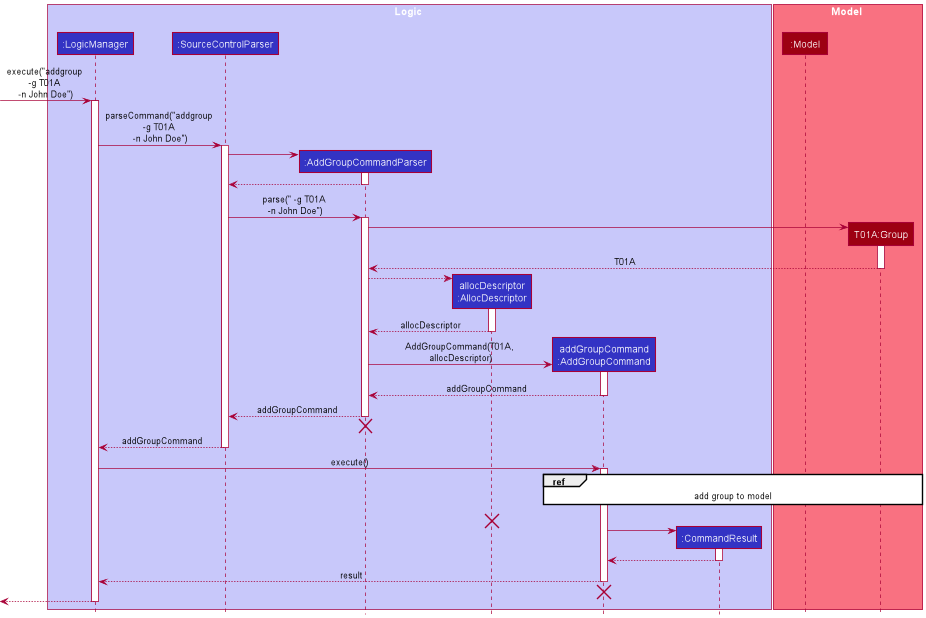

The diagram above was rendered by PlantUML. Its source (embedded in the PNG):
@startuml
!include style.puml

box Logic LOGIC_COLOR_T1
participant ":LogicManager" as LogicManager LOGIC_COLOR
participant ":SourceControlParser" as SourceControlParser LOGIC_COLOR
participant ":AddGroupCommandParser" as AddGroupCommandParser LOGIC_COLOR
participant "allocDescriptor\n:AllocDescriptor" as JohnDoeDescriptor LOGIC_COLOR
participant "addGroupCommand\n:AddGroupCommand" as AddGroupCommand LOGIC_COLOR
participant ":CommandResult" as CommandResult LOGIC_COLOR
end box

box Model MODEL_COLOR_T1
participant ":Model" as Model MODEL_COLOR
participant "T01A:Group" as Group MODEL_COLOR
end box

[-> LogicManager : execute("addgroup \n-g T01A \n-n John Doe")
activate LogicManager

LogicManager -> SourceControlParser : parseCommand("addgroup \n-g T01A \n-n John Doe")
activate SourceControlParser

create AddGroupCommandParser
SourceControlParser -> AddGroupCommandParser
activate AddGroupCommandParser

AddGroupCommandParser --> SourceControlParser
deactivate AddGroupCommandParser

SourceControlParser -> AddGroupCommandParser : parse(" -g T01A \n-n John Doe")
activate AddGroupCommandParser

create Group
AddGroupCommandParser -> Group
activate Group

Group --> AddGroupCommandParser : T01A
deactivate Group

create JohnDoeDescriptor
AddGroupCommandParser --> JohnDoeDescriptor
activate JohnDoeDescriptor

JohnDoeDescriptor --> AddGroupCommandParser : allocDescriptor
deactivate JohnDoeDescriptor

create AddGroupCommand
AddGroupCommandParser -> AddGroupCommand : AddGroupCommand(T01A, \nallocDescriptor)
activate AddGroupCommand

AddGroupCommand --> AddGroupCommandParser : addGroupCommand
deactivate AddGroupCommand

AddGroupCommandParser --> SourceControlParser : addGroupCommand
deactivate AddGroupCommandParser
'Hidden arrow to position the destroy marker below the end of the activation bar.
AddGroupCommandParser -[hidden]-> SourceControlParser
destroy AddGroupCommandParser

SourceControlParser --> LogicManager : addGroupCommand
deactivate SourceControlParser

LogicManager -> AddGroupCommand : execute()
activate AddGroupCommand

ref over AddGroupCommand, Model, Group: add group to model

JohnDoeDescriptor -[hidden]-> JohnDoeDescriptor
destroy JohnDoeDescriptor

create CommandResult
AddGroupCommand -> CommandResult

activate CommandResult

CommandResult --> AddGroupCommand
deactivate CommandResult

AddGroupCommand --> LogicManager : result
deactivate AddGroupCommand
'Hidden arrow to position the destroy marker below the end of the activation bar.
AddGroupCommand -[hidden]-> CommandResult
destroy AddGroupCommand

[<--LogicManager
deactivate LogicManager
@enduml